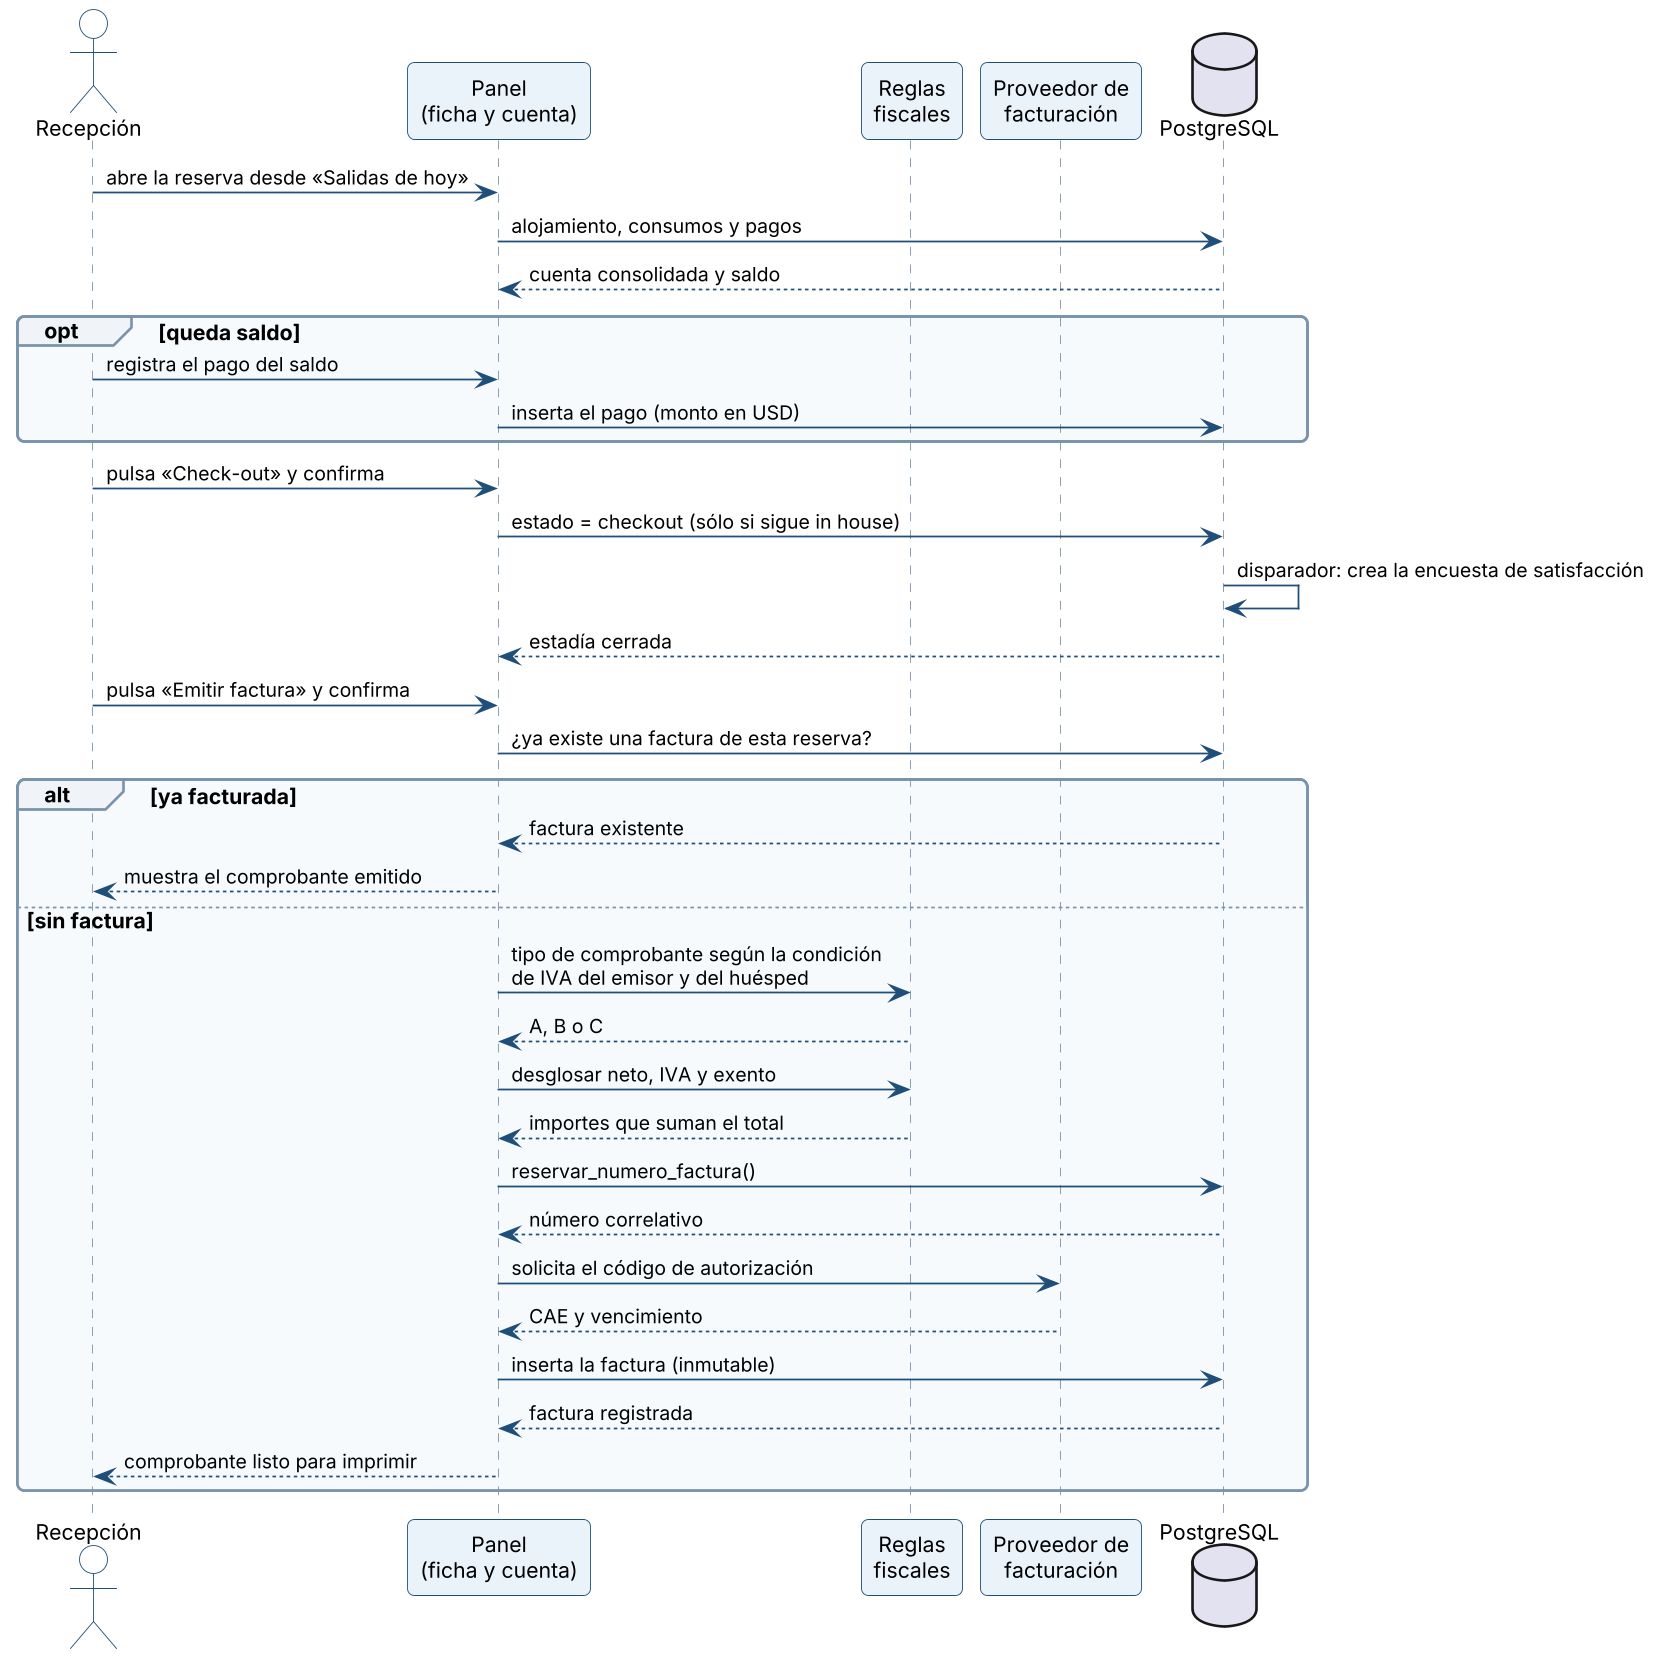

The diagram above was rendered by PlantUML. Its source (embedded in the PNG):
@startuml
!include _estilo.iuml
actor "Recepción" as R
participant "Panel\n(ficha y cuenta)" as PA
participant "Reglas\nfiscales" as DF
participant "Proveedor de\nfacturación" as FA
database "PostgreSQL" as B
R -> PA : abre la reserva desde «Salidas de hoy»
PA -> B : alojamiento, consumos y pagos
B --> PA : cuenta consolidada y saldo
opt queda saldo
  R -> PA : registra el pago del saldo
  PA -> B : inserta el pago (monto en USD)
end
R -> PA : pulsa «Check-out» y confirma
PA -> B : estado = checkout (sólo si sigue in house)
B -> B : disparador: crea la encuesta de satisfacción
B --> PA : estadía cerrada
R -> PA : pulsa «Emitir factura» y confirma
PA -> B : ¿ya existe una factura de esta reserva?
alt ya facturada
  B --> PA : factura existente
  PA --> R : muestra el comprobante emitido
else sin factura
  PA -> DF : tipo de comprobante según la condición\nde IVA del emisor y del huésped
  DF --> PA : A, B o C
  PA -> DF : desglosar neto, IVA y exento
  DF --> PA : importes que suman el total
  PA -> B : reservar_numero_factura()
  B --> PA : número correlativo
  PA -> FA : solicita el código de autorización
  FA --> PA : CAE y vencimiento
  PA -> B : inserta la factura (inmutable)
  B --> PA : factura registrada
  PA --> R : comprobante listo para imprimir
end
@enduml